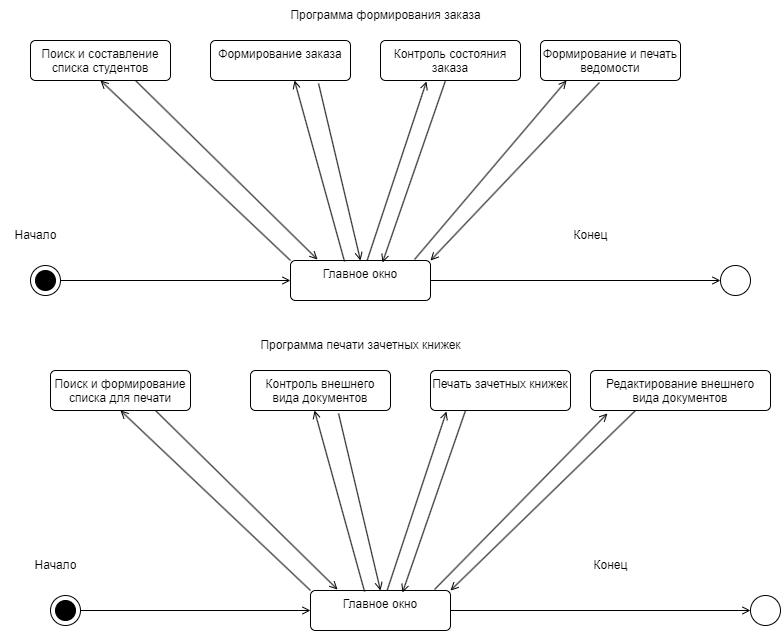

The diagram above was exported from draw.io. Its source (the exported page's mxGraphModel, read from the mxfile embedded in the PNG):
<mxGraphModel dx="1178" dy="790" grid="1" gridSize="10" guides="1" tooltips="1" connect="1" arrows="1" fold="1" page="1" pageScale="1" pageWidth="1169" pageHeight="826" math="0" shadow="0">
  <root>
    <mxCell id="0" />
    <mxCell id="1" parent="0" />
    <mxCell id="5y0a2fpjLMVxcu59K-3s-3" value="" style="endArrow=open;html=1;rounded=0;align=center;verticalAlign=top;endFill=0;labelBackgroundColor=none;endSize=6;entryX=0;entryY=0.5;entryDx=0;entryDy=0;" parent="1" source="5y0a2fpjLMVxcu59K-3s-2" target="5y0a2fpjLMVxcu59K-3s-7" edge="1">
      <mxGeometry relative="1" as="geometry">
        <mxPoint x="135" y="255" as="targetPoint" />
      </mxGeometry>
    </mxCell>
    <mxCell id="5y0a2fpjLMVxcu59K-3s-5" value="" style="ellipse;html=1;" parent="1" vertex="1">
      <mxGeometry x="730" y="265" width="30" height="30" as="geometry" />
    </mxCell>
    <mxCell id="5y0a2fpjLMVxcu59K-3s-6" value="" style="endArrow=open;html=1;rounded=0;align=center;verticalAlign=top;endFill=0;labelBackgroundColor=none;endSize=6;exitX=1;exitY=0.5;exitDx=0;exitDy=0;" parent="1" source="5y0a2fpjLMVxcu59K-3s-7" target="5y0a2fpjLMVxcu59K-3s-5" edge="1">
      <mxGeometry relative="1" as="geometry">
        <mxPoint x="720" y="235" as="sourcePoint" />
      </mxGeometry>
    </mxCell>
    <mxCell id="5y0a2fpjLMVxcu59K-3s-7" value="Главное окно" style="html=1;align=center;verticalAlign=top;rounded=1;absoluteArcSize=1;arcSize=10;dashed=0;whiteSpace=wrap;" parent="1" vertex="1">
      <mxGeometry x="300" y="260" width="140" height="40" as="geometry" />
    </mxCell>
    <mxCell id="5y0a2fpjLMVxcu59K-3s-25" value="" style="endArrow=open;html=1;rounded=0;align=center;verticalAlign=top;endFill=0;labelBackgroundColor=none;endSize=6;entryX=0.457;entryY=1;entryDx=0;entryDy=0;exitX=0.386;exitY=0.025;exitDx=0;exitDy=0;exitPerimeter=0;entryPerimeter=0;" parent="1" source="5y0a2fpjLMVxcu59K-3s-7" edge="1">
      <mxGeometry relative="1" as="geometry">
        <mxPoint x="303.98" y="80" as="targetPoint" />
        <mxPoint x="417.5" y="240" as="sourcePoint" />
      </mxGeometry>
    </mxCell>
    <mxCell id="5y0a2fpjLMVxcu59K-3s-27" value="" style="endArrow=open;html=1;rounded=0;align=center;verticalAlign=top;endFill=0;labelBackgroundColor=none;endSize=6;entryX=0.5;entryY=1;entryDx=0;entryDy=0;exitX=0;exitY=0;exitDx=0;exitDy=0;" parent="1" source="5y0a2fpjLMVxcu59K-3s-7" edge="1">
      <mxGeometry relative="1" as="geometry">
        <mxPoint x="110" y="80" as="targetPoint" />
        <mxPoint x="305" y="280" as="sourcePoint" />
        <Array as="points" />
      </mxGeometry>
    </mxCell>
    <mxCell id="5y0a2fpjLMVxcu59K-3s-28" value="" style="endArrow=open;html=1;rounded=0;align=center;verticalAlign=top;endFill=0;labelBackgroundColor=none;endSize=6;entryX=0.114;entryY=1.025;entryDx=0;entryDy=0;entryPerimeter=0;" parent="1" source="5y0a2fpjLMVxcu59K-3s-7" edge="1">
      <mxGeometry relative="1" as="geometry">
        <mxPoint x="435.96000000000004" y="81" as="targetPoint" />
        <mxPoint x="331" y="270" as="sourcePoint" />
      </mxGeometry>
    </mxCell>
    <mxCell id="5y0a2fpjLMVxcu59K-3s-37" value="" style="endArrow=open;html=1;rounded=0;align=center;verticalAlign=top;endFill=0;labelBackgroundColor=none;endSize=6;exitX=0.75;exitY=1;exitDx=0;exitDy=0;entryX=0.193;entryY=-0.025;entryDx=0;entryDy=0;entryPerimeter=0;" parent="1" target="5y0a2fpjLMVxcu59K-3s-7" edge="1">
      <mxGeometry relative="1" as="geometry">
        <mxPoint x="310" y="260" as="targetPoint" />
        <mxPoint x="145" y="80" as="sourcePoint" />
        <Array as="points" />
      </mxGeometry>
    </mxCell>
    <mxCell id="5y0a2fpjLMVxcu59K-3s-38" value="" style="endArrow=open;html=1;rounded=0;align=center;verticalAlign=top;endFill=0;labelBackgroundColor=none;endSize=6;exitX=0.629;exitY=1.075;exitDx=0;exitDy=0;entryX=0.5;entryY=0;entryDx=0;entryDy=0;exitPerimeter=0;" parent="1" target="5y0a2fpjLMVxcu59K-3s-7" edge="1">
      <mxGeometry relative="1" as="geometry">
        <mxPoint x="325" y="273" as="targetPoint" />
        <mxPoint x="328.05999999999995" y="83" as="sourcePoint" />
        <Array as="points" />
      </mxGeometry>
    </mxCell>
    <mxCell id="5y0a2fpjLMVxcu59K-3s-39" value="" style="endArrow=open;html=1;rounded=0;align=center;verticalAlign=top;endFill=0;labelBackgroundColor=none;endSize=6;exitX=0.25;exitY=1;exitDx=0;exitDy=0;entryX=0.657;entryY=0.05;entryDx=0;entryDy=0;entryPerimeter=0;" parent="1" target="5y0a2fpjLMVxcu59K-3s-7" edge="1">
      <mxGeometry relative="1" as="geometry">
        <mxPoint x="345" y="270" as="targetPoint" />
        <mxPoint x="455" y="80" as="sourcePoint" />
        <Array as="points" />
      </mxGeometry>
    </mxCell>
    <mxCell id="5y0a2fpjLMVxcu59K-3s-48" value="Начало" style="text;html=1;align=center;verticalAlign=middle;resizable=0;points=[];autosize=1;strokeColor=none;fillColor=none;" parent="1" vertex="1">
      <mxGeometry x="10" y="220" width="70" height="30" as="geometry" />
    </mxCell>
    <mxCell id="5y0a2fpjLMVxcu59K-3s-50" value="Конец" style="text;html=1;align=center;verticalAlign=middle;resizable=0;points=[];autosize=1;strokeColor=none;fillColor=none;" parent="1" vertex="1">
      <mxGeometry x="570" y="220" width="60" height="30" as="geometry" />
    </mxCell>
    <mxCell id="ZaQpbyDmpmn55fcf9WZj-2" value="" style="endArrow=open;html=1;rounded=0;align=center;verticalAlign=top;endFill=0;labelBackgroundColor=none;endSize=6;entryX=0.186;entryY=1;entryDx=0;entryDy=0;exitX=0.886;exitY=-0.025;exitDx=0;exitDy=0;exitPerimeter=0;entryPerimeter=0;" parent="1" source="5y0a2fpjLMVxcu59K-3s-7" target="JSFWtal9yPuNM-G-sTft-37" edge="1">
      <mxGeometry relative="1" as="geometry">
        <mxPoint x="560" y="150" as="targetPoint" />
        <mxPoint x="387" y="270" as="sourcePoint" />
      </mxGeometry>
    </mxCell>
    <mxCell id="ZaQpbyDmpmn55fcf9WZj-3" value="" style="endArrow=open;html=1;rounded=0;align=center;verticalAlign=top;endFill=0;labelBackgroundColor=none;endSize=6;exitX=0.421;exitY=1.05;exitDx=0;exitDy=0;entryX=1;entryY=0;entryDx=0;entryDy=0;exitPerimeter=0;" parent="1" source="JSFWtal9yPuNM-G-sTft-37" target="5y0a2fpjLMVxcu59K-3s-7" edge="1">
      <mxGeometry relative="1" as="geometry">
        <mxPoint x="402" y="272" as="targetPoint" />
        <mxPoint x="560" y="160" as="sourcePoint" />
        <Array as="points" />
      </mxGeometry>
    </mxCell>
    <mxCell id="JSFWtal9yPuNM-G-sTft-2" value="" style="group" vertex="1" connectable="0" parent="1">
      <mxGeometry x="40" y="265" width="30" height="30" as="geometry" />
    </mxCell>
    <mxCell id="5y0a2fpjLMVxcu59K-3s-2" value="" style="ellipse;html=1;" parent="JSFWtal9yPuNM-G-sTft-2" vertex="1">
      <mxGeometry width="30" height="30" as="geometry" />
    </mxCell>
    <mxCell id="JSFWtal9yPuNM-G-sTft-1" value="" style="ellipse;whiteSpace=wrap;html=1;aspect=fixed;fillColor=#000000;" vertex="1" parent="JSFWtal9yPuNM-G-sTft-2">
      <mxGeometry x="5" y="5" width="20" height="20" as="geometry" />
    </mxCell>
    <mxCell id="JSFWtal9yPuNM-G-sTft-3" value="" style="endArrow=open;html=1;rounded=0;align=center;verticalAlign=top;endFill=0;labelBackgroundColor=none;endSize=6;entryX=0;entryY=0.5;entryDx=0;entryDy=0;" edge="1" parent="1" source="JSFWtal9yPuNM-G-sTft-31" target="JSFWtal9yPuNM-G-sTft-6">
      <mxGeometry relative="1" as="geometry">
        <mxPoint x="155" y="585" as="targetPoint" />
      </mxGeometry>
    </mxCell>
    <mxCell id="JSFWtal9yPuNM-G-sTft-4" value="" style="ellipse;html=1;" vertex="1" parent="1">
      <mxGeometry x="760" y="595" width="30" height="30" as="geometry" />
    </mxCell>
    <mxCell id="JSFWtal9yPuNM-G-sTft-5" value="" style="endArrow=open;html=1;rounded=0;align=center;verticalAlign=top;endFill=0;labelBackgroundColor=none;endSize=6;exitX=1;exitY=0.5;exitDx=0;exitDy=0;" edge="1" parent="1" source="JSFWtal9yPuNM-G-sTft-6" target="JSFWtal9yPuNM-G-sTft-4">
      <mxGeometry relative="1" as="geometry">
        <mxPoint x="740" y="565" as="sourcePoint" />
      </mxGeometry>
    </mxCell>
    <mxCell id="JSFWtal9yPuNM-G-sTft-6" value="Главное окно" style="html=1;align=center;verticalAlign=top;rounded=1;absoluteArcSize=1;arcSize=10;dashed=0;whiteSpace=wrap;" vertex="1" parent="1">
      <mxGeometry x="320" y="590" width="140" height="40" as="geometry" />
    </mxCell>
    <mxCell id="JSFWtal9yPuNM-G-sTft-7" value="Печать зачетных книжек" style="html=1;align=center;verticalAlign=top;rounded=1;absoluteArcSize=1;arcSize=10;dashed=0;whiteSpace=wrap;" vertex="1" parent="1">
      <mxGeometry x="440" y="370" width="140" height="40" as="geometry" />
    </mxCell>
    <mxCell id="JSFWtal9yPuNM-G-sTft-8" value="Контроль внешнего вида документов" style="html=1;align=center;verticalAlign=top;rounded=1;absoluteArcSize=1;arcSize=10;dashed=0;whiteSpace=wrap;" vertex="1" parent="1">
      <mxGeometry x="260" y="370" width="140" height="40" as="geometry" />
    </mxCell>
    <mxCell id="JSFWtal9yPuNM-G-sTft-9" value="Поиск и формирование списка для печати" style="html=1;align=center;verticalAlign=top;rounded=1;absoluteArcSize=1;arcSize=10;dashed=0;whiteSpace=wrap;" vertex="1" parent="1">
      <mxGeometry x="60" y="370" width="140" height="40" as="geometry" />
    </mxCell>
    <mxCell id="JSFWtal9yPuNM-G-sTft-13" value="" style="endArrow=open;html=1;rounded=0;align=center;verticalAlign=top;endFill=0;labelBackgroundColor=none;endSize=6;entryX=0.457;entryY=1;entryDx=0;entryDy=0;exitX=0.386;exitY=0.025;exitDx=0;exitDy=0;exitPerimeter=0;entryPerimeter=0;" edge="1" parent="1" source="JSFWtal9yPuNM-G-sTft-6" target="JSFWtal9yPuNM-G-sTft-8">
      <mxGeometry relative="1" as="geometry">
        <mxPoint x="232.5" y="450" as="targetPoint" />
        <mxPoint x="437.5" y="570" as="sourcePoint" />
      </mxGeometry>
    </mxCell>
    <mxCell id="JSFWtal9yPuNM-G-sTft-14" value="" style="endArrow=open;html=1;rounded=0;align=center;verticalAlign=top;endFill=0;labelBackgroundColor=none;endSize=6;entryX=0.5;entryY=1;entryDx=0;entryDy=0;exitX=0;exitY=0;exitDx=0;exitDy=0;" edge="1" parent="1" source="JSFWtal9yPuNM-G-sTft-6" target="JSFWtal9yPuNM-G-sTft-9">
      <mxGeometry relative="1" as="geometry">
        <mxPoint x="120" y="490" as="targetPoint" />
        <mxPoint x="325" y="610" as="sourcePoint" />
        <Array as="points" />
      </mxGeometry>
    </mxCell>
    <mxCell id="JSFWtal9yPuNM-G-sTft-15" value="" style="endArrow=open;html=1;rounded=0;align=center;verticalAlign=top;endFill=0;labelBackgroundColor=none;endSize=6;entryX=0.114;entryY=1.025;entryDx=0;entryDy=0;entryPerimeter=0;" edge="1" parent="1" source="JSFWtal9yPuNM-G-sTft-6" target="JSFWtal9yPuNM-G-sTft-7">
      <mxGeometry relative="1" as="geometry">
        <mxPoint x="261" y="454" as="targetPoint" />
        <mxPoint x="351" y="600" as="sourcePoint" />
      </mxGeometry>
    </mxCell>
    <mxCell id="JSFWtal9yPuNM-G-sTft-19" value="" style="endArrow=open;html=1;rounded=0;align=center;verticalAlign=top;endFill=0;labelBackgroundColor=none;endSize=6;exitX=0.75;exitY=1;exitDx=0;exitDy=0;entryX=0.193;entryY=-0.025;entryDx=0;entryDy=0;entryPerimeter=0;" edge="1" parent="1" source="JSFWtal9yPuNM-G-sTft-9" target="JSFWtal9yPuNM-G-sTft-6">
      <mxGeometry relative="1" as="geometry">
        <mxPoint x="330" y="590" as="targetPoint" />
        <mxPoint x="380" y="495" as="sourcePoint" />
        <Array as="points" />
      </mxGeometry>
    </mxCell>
    <mxCell id="JSFWtal9yPuNM-G-sTft-20" value="" style="endArrow=open;html=1;rounded=0;align=center;verticalAlign=top;endFill=0;labelBackgroundColor=none;endSize=6;exitX=0.629;exitY=1.075;exitDx=0;exitDy=0;entryX=0.5;entryY=0;entryDx=0;entryDy=0;exitPerimeter=0;" edge="1" parent="1" source="JSFWtal9yPuNM-G-sTft-8" target="JSFWtal9yPuNM-G-sTft-6">
      <mxGeometry relative="1" as="geometry">
        <mxPoint x="345" y="603" as="targetPoint" />
        <mxPoint x="195" y="480" as="sourcePoint" />
        <Array as="points" />
      </mxGeometry>
    </mxCell>
    <mxCell id="JSFWtal9yPuNM-G-sTft-21" value="" style="endArrow=open;html=1;rounded=0;align=center;verticalAlign=top;endFill=0;labelBackgroundColor=none;endSize=6;exitX=0.25;exitY=1;exitDx=0;exitDy=0;entryX=0.657;entryY=0.05;entryDx=0;entryDy=0;entryPerimeter=0;" edge="1" parent="1" source="JSFWtal9yPuNM-G-sTft-7" target="JSFWtal9yPuNM-G-sTft-6">
      <mxGeometry relative="1" as="geometry">
        <mxPoint x="365" y="600" as="targetPoint" />
        <mxPoint x="286" y="450" as="sourcePoint" />
        <Array as="points" />
      </mxGeometry>
    </mxCell>
    <mxCell id="JSFWtal9yPuNM-G-sTft-25" value="Начало" style="text;html=1;align=center;verticalAlign=middle;resizable=0;points=[];autosize=1;strokeColor=none;fillColor=none;" vertex="1" parent="1">
      <mxGeometry x="30" y="550" width="70" height="30" as="geometry" />
    </mxCell>
    <mxCell id="JSFWtal9yPuNM-G-sTft-26" value="Конец" style="text;html=1;align=center;verticalAlign=middle;resizable=0;points=[];autosize=1;strokeColor=none;fillColor=none;" vertex="1" parent="1">
      <mxGeometry x="590" y="550" width="60" height="30" as="geometry" />
    </mxCell>
    <mxCell id="JSFWtal9yPuNM-G-sTft-27" value="Редактирование внешнего вида документов" style="html=1;align=center;verticalAlign=top;rounded=1;absoluteArcSize=1;arcSize=10;dashed=0;whiteSpace=wrap;" vertex="1" parent="1">
      <mxGeometry x="600" y="370" width="180" height="40" as="geometry" />
    </mxCell>
    <mxCell id="JSFWtal9yPuNM-G-sTft-28" value="" style="endArrow=open;html=1;rounded=0;align=center;verticalAlign=top;endFill=0;labelBackgroundColor=none;endSize=6;entryX=0.094;entryY=1.075;entryDx=0;entryDy=0;exitX=0.886;exitY=-0.025;exitDx=0;exitDy=0;exitPerimeter=0;entryPerimeter=0;" edge="1" parent="1" source="JSFWtal9yPuNM-G-sTft-6" target="JSFWtal9yPuNM-G-sTft-27">
      <mxGeometry relative="1" as="geometry">
        <mxPoint x="466" y="421" as="targetPoint" />
        <mxPoint x="407" y="600" as="sourcePoint" />
      </mxGeometry>
    </mxCell>
    <mxCell id="JSFWtal9yPuNM-G-sTft-29" value="" style="endArrow=open;html=1;rounded=0;align=center;verticalAlign=top;endFill=0;labelBackgroundColor=none;endSize=6;exitX=0.25;exitY=1;exitDx=0;exitDy=0;entryX=1;entryY=0;entryDx=0;entryDy=0;" edge="1" parent="1" source="JSFWtal9yPuNM-G-sTft-27" target="JSFWtal9yPuNM-G-sTft-6">
      <mxGeometry relative="1" as="geometry">
        <mxPoint x="422" y="602" as="targetPoint" />
        <mxPoint x="485" y="420" as="sourcePoint" />
        <Array as="points" />
      </mxGeometry>
    </mxCell>
    <mxCell id="JSFWtal9yPuNM-G-sTft-30" value="" style="group" vertex="1" connectable="0" parent="1">
      <mxGeometry x="60" y="595" width="30" height="30" as="geometry" />
    </mxCell>
    <mxCell id="JSFWtal9yPuNM-G-sTft-31" value="" style="ellipse;html=1;" vertex="1" parent="JSFWtal9yPuNM-G-sTft-30">
      <mxGeometry width="30" height="30" as="geometry" />
    </mxCell>
    <mxCell id="JSFWtal9yPuNM-G-sTft-32" value="" style="ellipse;whiteSpace=wrap;html=1;aspect=fixed;fillColor=#000000;" vertex="1" parent="JSFWtal9yPuNM-G-sTft-30">
      <mxGeometry x="5" y="5" width="20" height="20" as="geometry" />
    </mxCell>
    <mxCell id="JSFWtal9yPuNM-G-sTft-33" value="Программа формирования заказа" style="text;html=1;align=center;verticalAlign=middle;resizable=0;points=[];autosize=1;strokeColor=none;fillColor=none;" vertex="1" parent="1">
      <mxGeometry x="290" width="210" height="30" as="geometry" />
    </mxCell>
    <mxCell id="JSFWtal9yPuNM-G-sTft-34" value="Поиск и составление списка студентов" style="html=1;align=center;verticalAlign=top;rounded=1;absoluteArcSize=1;arcSize=10;dashed=0;whiteSpace=wrap;" vertex="1" parent="1">
      <mxGeometry x="40" y="40" width="140" height="40" as="geometry" />
    </mxCell>
    <mxCell id="JSFWtal9yPuNM-G-sTft-35" value="Формирование заказа" style="html=1;align=center;verticalAlign=top;rounded=1;absoluteArcSize=1;arcSize=10;dashed=0;whiteSpace=wrap;" vertex="1" parent="1">
      <mxGeometry x="220" y="40" width="140" height="40" as="geometry" />
    </mxCell>
    <mxCell id="JSFWtal9yPuNM-G-sTft-36" value="Контроль состояния заказа" style="html=1;align=center;verticalAlign=top;rounded=1;absoluteArcSize=1;arcSize=10;dashed=0;whiteSpace=wrap;" vertex="1" parent="1">
      <mxGeometry x="390" y="40" width="140" height="40" as="geometry" />
    </mxCell>
    <mxCell id="JSFWtal9yPuNM-G-sTft-37" value="Формирование и печать ведомости" style="html=1;align=center;verticalAlign=top;rounded=1;absoluteArcSize=1;arcSize=10;dashed=0;whiteSpace=wrap;" vertex="1" parent="1">
      <mxGeometry x="550" y="40" width="140" height="40" as="geometry" />
    </mxCell>
    <mxCell id="JSFWtal9yPuNM-G-sTft-38" value="Программа печати зачетных книжек" style="text;html=1;align=center;verticalAlign=middle;resizable=0;points=[];autosize=1;strokeColor=none;fillColor=none;" vertex="1" parent="1">
      <mxGeometry x="260" y="330" width="220" height="30" as="geometry" />
    </mxCell>
  </root>
</mxGraphModel>